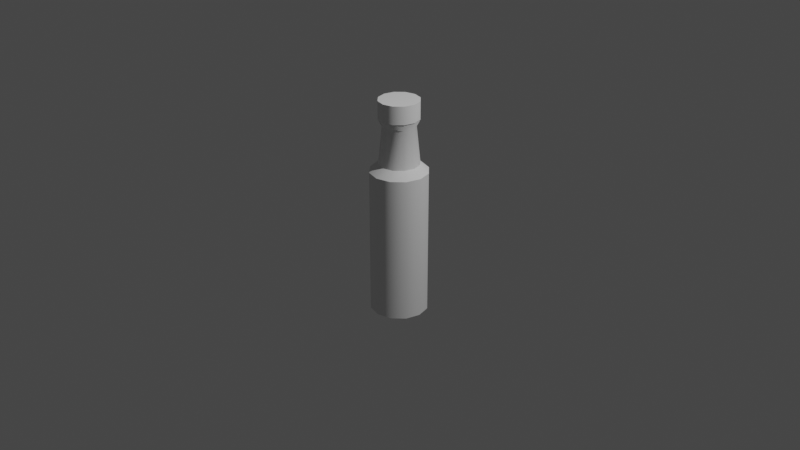 # Source: Oil.blend  (saved by Blender 2.90.8; exported with 4.5.12 LTS)
import bpy
from mathutils import Matrix  # noqa: F401  (used for matrix-valued properties, if any)

bpy.ops.wm.read_factory_settings(use_empty=True)
scene = bpy.context.scene
scene.name = 'Scene'

# ---- collections
col_collection = bpy.data.collections.new('Collection'); scene.collection.children.link(col_collection)

# ---- node groups
ng_auto_smooth = bpy.data.node_groups.new('Auto Smooth', 'GeometryNodeTree')
_s = ng_auto_smooth.interface.new_socket(name='Geometry', in_out='OUTPUT', socket_type='NodeSocketGeometry')
_s = ng_auto_smooth.interface.new_socket(name='Geometry', in_out='INPUT', socket_type='NodeSocketGeometry')
_s = ng_auto_smooth.interface.new_socket(name='Angle', in_out='INPUT', socket_type='NodeSocketFloat')
_s.subtype = 'ANGLE'
_s.min_value = 0.0
_s.max_value = 3.142
ng_auto_smooth.is_modifier = True
_N = ng_auto_smooth.nodes; _L = ng_auto_smooth.links
n0 = _N.new('NodeGroupOutput'); n0.name = 'Group Output'; n0.location = (480, -100)
n1 = _N.new('NodeGroupInput'); n1.name = 'Group Input'; n1.location = (-420, -300)
n2 = _N.new('NodeGroupInput'); n2.name = 'Group Input.001'; n2.location = (-60, -100)
n3 = _N.new('GeometryNodeSetShadeSmooth'); n3.name = 'Set Shade Smooth'; n3.location = (120, -100)
n3.domain = 'EDGE'
n4 = _N.new('GeometryNodeSetShadeSmooth'); n4.name = 'Set Shade Smooth.001'; n4.location = (300, -100)
n5 = _N.new('GeometryNodeInputMeshEdgeAngle'); n5.name = 'Edge Angle'; n5.location = (-420, -220)
n6 = _N.new('GeometryNodeInputEdgeSmooth'); n6.name = 'Is Edge Smooth'; n6.location = (-60, -160)
n7 = _N.new('GeometryNodeInputShadeSmooth'); n7.name = 'Is Face Smooth'; n7.location = (-240, -340)
n8 = _N.new('FunctionNodeBooleanMath'); n8.name = 'Boolean Math'; n8.location = (-60, -220)
n9 = _N.new('FunctionNodeCompare'); n9.name = 'Compare'; n9.location = (-240, -180)
n9.operation = 'LESS_EQUAL'
_L.new(n5.outputs[0], n9.inputs[0])
_L.new(n4.outputs[0], n0.inputs[0])
_L.new(n1.outputs[1], n9.inputs[1])
_L.new(n9.outputs[0], n8.inputs[0])
_L.new(n7.outputs[0], n8.inputs[1])
_L.new(n2.outputs[0], n3.inputs[0])
_L.new(n6.outputs[0], n3.inputs[1])
_L.new(n3.outputs[0], n4.inputs[0])
_L.new(n8.outputs[0], n3.inputs[2])
n0.is_active_output = True

# ---- world
world_world = bpy.data.worlds.new('World'); scene.world = world_world
world_world.use_nodes = True; world_world.node_tree.nodes.clear()
_N = world_world.node_tree.nodes; _L = world_world.node_tree.links
n0 = _N.new('ShaderNodeOutputWorld'); n0.name = 'World Output'; n0.location = (300, 300)
n1 = _N.new('ShaderNodeBackground'); n1.name = 'Background'; n1.location = (10, 300)
n1.inputs[0].default_value = (0.05088, 0.05088, 0.05088, 1.0)
_L.new(n1.outputs[0], n0.inputs[0])
n0.is_active_output = True
world_world.color = (0.05088, 0.05088, 0.05088)
world_world.use_sun_shadow = False
world_world.sun_shadow_jitter_overblur = 0.0

# ---- cameras
cam_camera = bpy.data.cameras.new('Camera')
cam_camera.clip_end = 100.0
cam_camera.ortho_scale = 7.314

# ---- lights
light_light = bpy.data.lights.new('Light', 'POINT')
light_light.transmission_factor = 0.0
light_light.energy = 1000.0
light_light.shadow_soft_size = 0.1
light_light.shadow_maximum_resolution = 0.006
light_light.use_absolute_resolution = True

# ---- meshes
me_oil_bottle = bpy.data.meshes.new('Oil_Bottle')
me_oil_bottle.from_pydata([(0.0, 0.3048, -1.0), (1.237e-08, 0.2157, 0.619), (0.1524, 0.264, -1.0), (0.1078, 0.1868, 0.619), (0.264, 0.1524, -1.0), (0.1868, 0.1078, 0.619), (0.3048, -1.332e-08, -1.0), (0.2157, -7.825e-09, 0.619), (0.264, -0.1524, -1.0), (0.1868, -0.1078, 0.619), (0.1524, -0.264, -1.0), (0.1078, -0.1868, 0.619), (4.602e-08, -0.3048, -1.0), (3.503e-08, -0.2157, 0.619), (-0.1524, -0.264, -1.0), (-0.1078, -0.1868, 0.619), (-0.264, -0.1524, -1.0), (-0.1868, -0.1078, 0.619), (-0.3048, -1.417e-07, -1.0), (-0.2157, -9.909e-08, 0.619), (-0.264, 0.1524, -1.0), (-0.1868, 0.1078, 0.619), (-0.1524, 0.264, -1.0), (-0.1078, 0.1868, 0.619), (0.1524, 0.264, 0.5379), (0.0, 0.3048, 0.5379), (0.264, 0.1524, 0.5379), (0.3048, -1.332e-08, 0.5379), (0.264, -0.1524, 0.5379), (0.1524, -0.264, 0.5379), (4.602e-08, -0.3048, 0.5379), (-0.1524, -0.264, 0.5379), (-0.264, -0.1524, 0.5379), (-0.3048, -1.417e-07, 0.5379), (-0.264, 0.1524, 0.5379), (-0.1524, 0.264, 0.5379), (0.08731, 0.1512, 1.017), (-1.786e-08, 0.1746, 1.017), (0.1512, 0.08731, 1.017), (0.1746, -1.277e-08, 1.017), (0.1512, -0.08731, 1.017), (0.08731, -0.1512, 1.017), (4.831e-10, -0.1746, 1.017), (-0.08731, -0.1512, 1.017), (-0.1512, -0.08731, 1.017), (-0.1746, -8.666e-08, 1.017), (-0.1512, 0.08731, 1.017), (-0.08731, 0.1512, 1.017), (0.1031, 0.1785, 1.077), (-2.258e-08, 0.2061, 1.077), (0.1785, 0.1031, 1.077), (0.2061, -8.802e-09, 1.077), (0.1785, -0.1031, 1.077), (0.1031, -0.1785, 1.077), (-9.288e-10, -0.2061, 1.077), (-0.1031, -0.1785, 1.077), (-0.1785, -0.1031, 1.077), (-0.2061, -9.603e-08, 1.077), (-0.1785, 0.1031, 1.077), (-0.1031, 0.1785, 1.077), (0.09144, 0.1584, 1.221), (-7.804e-08, 0.1829, 1.221), (0.1584, 0.09144, 1.221), (0.1829, -5.214e-09, 1.221), (0.1584, -0.09144, 1.221), (0.09144, -0.1584, 1.221), (-6.285e-08, -0.1829, 1.221), (-0.09144, -0.1584, 1.221), (-0.1584, -0.09144, 1.221), (-0.1829, -8.383e-08, 1.221), (-0.1584, 0.09144, 1.221), (-0.09144, 0.1584, 1.221), (-1.31e-08, -0.2061, 1.092), (-2.527e-08, -0.2061, 1.108), (-3.744e-08, -0.2061, 1.162), (-4.96e-08, -0.2061, 1.178), (-0.1031, -0.1785, 1.178), (-0.1031, -0.1785, 1.162), (-0.1031, -0.1785, 1.108), (-0.1031, -0.1785, 1.092), (0.2061, -8.802e-09, 1.092), (0.2061, -8.802e-09, 1.108), (0.2061, -8.802e-09, 1.162), (0.2061, -8.802e-09, 1.178), (0.1785, -0.1031, 1.178), (0.1785, -0.1031, 1.162), (0.1785, -0.1031, 1.108), (0.1785, -0.1031, 1.092), (-0.1785, 0.1031, 1.092), (-0.1785, 0.1031, 1.108), (-0.1785, 0.1031, 1.162), (-0.1785, 0.1031, 1.178), (-0.1031, 0.1785, 1.178), (-0.1031, 0.1785, 1.162), (-0.1031, 0.1785, 1.108), (-0.1031, 0.1785, 1.092), (-3.475e-08, 0.2061, 1.092), (-4.692e-08, 0.2061, 1.108), (-5.909e-08, 0.2061, 1.162), (-7.126e-08, 0.2061, 1.178), (0.1031, 0.1785, 1.178), (0.1031, 0.1785, 1.162), (0.1031, 0.1785, 1.108), (0.1031, 0.1785, 1.092), (-0.1785, -0.1031, 1.178), (-0.1785, -0.1031, 1.162), (-0.1785, -0.1031, 1.108), (-0.1785, -0.1031, 1.092), (0.1031, -0.1785, 1.178), (0.1031, -0.1785, 1.162), (0.1031, -0.1785, 1.108), (0.1031, -0.1785, 1.092), (0.1785, 0.1031, 1.178), (0.1785, 0.1031, 1.162), (0.1785, 0.1031, 1.108), (0.1785, 0.1031, 1.092), (-0.2061, -9.603e-08, 1.178), (-0.2061, -9.603e-08, 1.162), (-0.2061, -9.603e-08, 1.108), (-0.2061, -9.603e-08, 1.092), (0.1031, 0.1785, 1.221), (-8.343e-08, 0.2061, 1.221), (0.1785, 0.1031, 1.221), (0.2061, -8.802e-09, 1.221), (0.1785, -0.1031, 1.221), (0.1031, -0.1785, 1.221), (-6.177e-08, -0.2061, 1.221), (-0.1031, -0.1785, 1.221), (-0.1785, -0.1031, 1.221), (-0.2061, -9.603e-08, 1.221), (-0.1785, 0.1031, 1.221), (-0.1031, 0.1785, 1.221), (-2.932e-08, -0.2061, 1.126), (-3.338e-08, -0.2061, 1.143), (-0.1031, -0.1785, 1.143), (-0.1031, -0.1785, 1.126), (0.2061, -8.802e-09, 1.126), (0.2061, -8.802e-09, 1.143), (0.1785, -0.1031, 1.143), (0.1785, -0.1031, 1.126), (-0.1785, 0.1031, 1.126), (-0.1785, 0.1031, 1.143), (-0.1031, 0.1785, 1.143), (-0.1031, 0.1785, 1.126), (-5.098e-08, 0.2061, 1.126), (-5.503e-08, 0.2061, 1.143), (0.1031, 0.1785, 1.143), (0.1031, 0.1785, 1.126), (-0.1785, -0.1031, 1.143), (-0.1785, -0.1031, 1.126), (0.1031, -0.1785, 1.143), (0.1031, -0.1785, 1.126), (0.1785, 0.1031, 1.143), (0.1785, 0.1031, 1.126), (-0.2061, -9.603e-08, 1.143), (-0.2061, -9.603e-08, 1.126), (-3.338e-08, -0.2061, 1.143), (-3.744e-08, -0.2061, 1.162), (-0.1031, -0.1785, 1.126), (-0.1031, -0.1785, 1.108), (0.2061, -8.802e-09, 1.143), (0.2061, -8.802e-09, 1.162), (0.1785, -0.1031, 1.126), (0.1785, -0.1031, 1.108), (-0.1785, 0.1031, 1.143), (-0.1785, 0.1031, 1.162), (-0.1031, 0.1785, 1.126), (-0.1031, 0.1785, 1.108), (-5.503e-08, 0.2061, 1.143), (-5.909e-08, 0.2061, 1.162), (0.1031, 0.1785, 1.126), (0.1031, 0.1785, 1.108), (-0.1785, -0.1031, 1.126), (-0.1785, -0.1031, 1.108), (0.1031, -0.1785, 1.126), (0.1031, -0.1785, 1.108), (0.1785, 0.1031, 1.126), (0.1785, 0.1031, 1.108), (-0.2061, -9.603e-08, 1.126), (-0.2061, -9.603e-08, 1.108), (-0.1785, 0.1031, 1.108), (-0.2061, -9.603e-08, 1.162), (0.2061, -8.802e-09, 1.108), (0.1785, 0.1031, 1.162), (-2.527e-08, -0.2061, 1.108), (0.1031, -0.1785, 1.162), (-0.1785, -0.1031, 1.162), (0.1031, 0.1785, 1.162), (-4.692e-08, 0.2061, 1.108), (-0.1031, 0.1785, 1.162), (0.1785, -0.1031, 1.162), (-0.1031, -0.1785, 1.162), (-2.932e-08, -0.2061, 1.126), (-0.1031, -0.1785, 1.143), (0.2061, -8.802e-09, 1.126), (0.1785, -0.1031, 1.143), (-0.1785, 0.1031, 1.126), (-0.1031, 0.1785, 1.143), (-5.098e-08, 0.2061, 1.126), (0.1031, 0.1785, 1.143), (-0.1785, -0.1031, 1.143), (0.1031, -0.1785, 1.143), (0.1785, 0.1031, 1.143), (-0.2061, -9.603e-08, 1.143), (-5.428e-08, -0.2061, 1.194), (0.2061, -8.802e-09, 1.194), (-0.1785, 0.1031, 1.194), (-7.594e-08, 0.2061, 1.194), (-0.1031, -0.1785, 1.194), (0.1785, -0.1031, 1.194), (-0.1031, 0.1785, 1.194), (0.1031, 0.1785, 1.194), (-0.1785, -0.1031, 1.194), (0.1031, -0.1785, 1.194), (0.1785, 0.1031, 1.194), (-0.2061, -9.603e-08, 1.194), (-2.089e-08, -0.1762, 1.092), (-3.13e-08, -0.1762, 1.108), (-4.17e-08, -0.1762, 1.162), (-5.211e-08, -0.1762, 1.178), (-0.08812, -0.1526, 1.178), (-0.08812, -0.1526, 1.162), (-0.08812, -0.1526, 1.108), (-0.08812, -0.1526, 1.092), (0.1762, -1.23e-08, 1.092), (0.1762, -1.23e-08, 1.108), (0.1762, -1.23e-08, 1.162), (0.1762, -1.23e-08, 1.178), (0.1526, -0.08812, 1.178), (0.1526, -0.08812, 1.162), (0.1526, -0.08812, 1.108), (0.1526, -0.08812, 1.092), (-0.1526, 0.08812, 1.092), (-0.1526, 0.08812, 1.108), (-0.1526, 0.08812, 1.162), (-0.1526, 0.08812, 1.178), (-0.08812, 0.1526, 1.178), (-0.08812, 0.1526, 1.162), (-0.08812, 0.1526, 1.108), (-0.08812, 0.1526, 1.092), (-3.941e-08, 0.1762, 1.092), (-4.981e-08, 0.1762, 1.108), (-6.021e-08, 0.1762, 1.162), (-7.062e-08, 0.1762, 1.178), (0.08812, 0.1526, 1.178), (0.08812, 0.1526, 1.162), (0.08812, 0.1526, 1.108), (0.08812, 0.1526, 1.092), (-0.1526, -0.08812, 1.178), (-0.1526, -0.08812, 1.162), (-0.1526, -0.08812, 1.108), (-0.1526, -0.08812, 1.092), (0.08812, -0.1526, 1.178), (0.08812, -0.1526, 1.162), (0.08812, -0.1526, 1.108), (0.08812, -0.1526, 1.092), (0.1526, 0.08812, 1.178), (0.1526, 0.08812, 1.162), (0.1526, 0.08812, 1.108), (0.1526, 0.08812, 1.092), (-0.1762, -8.687e-08, 1.178), (-0.1762, -8.687e-08, 1.162), (-0.1762, -8.687e-08, 1.108), (-0.1762, -8.687e-08, 1.092), (-3.477e-08, -0.1762, 1.126), (-3.823e-08, -0.1762, 1.143), (-0.08812, -0.1526, 1.143), (-0.08812, -0.1526, 1.126), (0.1762, -1.23e-08, 1.126), (0.1762, -1.23e-08, 1.143), (0.1526, -0.08812, 1.143), (0.1526, -0.08812, 1.126), (-0.1526, 0.08812, 1.126), (-0.1526, 0.08812, 1.143), (-0.08812, 0.1526, 1.143), (-0.08812, 0.1526, 1.126), (-5.328e-08, 0.1762, 1.126), (-5.675e-08, 0.1762, 1.143), (0.08812, 0.1526, 1.143), (0.08812, 0.1526, 1.126), (-0.1526, -0.08812, 1.143), (-0.1526, -0.08812, 1.126), (0.08812, -0.1526, 1.143), (0.08812, -0.1526, 1.126), (0.1526, 0.08812, 1.143), (0.1526, 0.08812, 1.126), (-0.1762, -8.687e-08, 1.143), (-0.1762, -8.687e-08, 1.126)], [], [(0, 25, 24, 2), (2, 24, 26, 4), (4, 26, 27, 6), (6, 27, 28, 8), (8, 28, 29, 10), (10, 29, 30, 12), (12, 30, 31, 14), (14, 31, 32, 16), (16, 32, 33, 18), (18, 33, 34, 20), (9, 7, 39, 40), (20, 34, 35, 22), (22, 35, 25, 0), (0, 2, 4, 6, 8, 10, 12, 14, 16, 18, 20, 22), (1, 3, 24, 25), (3, 5, 26, 24), (5, 7, 27, 26), (7, 9, 28, 27), (9, 11, 29, 28), (11, 13, 30, 29), (13, 15, 31, 30), (15, 17, 32, 31), (17, 19, 33, 32), (19, 21, 34, 33), (21, 23, 35, 34), (23, 1, 25, 35), (40, 39, 51, 52), (23, 21, 46, 47), (3, 1, 37, 36), (17, 15, 43, 44), (11, 9, 40, 41), (1, 23, 47, 37), (5, 3, 36, 38), (19, 17, 44, 45), (13, 11, 41, 42), (7, 5, 38, 39), (21, 19, 45, 46), (15, 13, 42, 43), (208, 204, 126, 127), (47, 46, 58, 59), (36, 37, 49, 48), (44, 43, 55, 56), (41, 40, 52, 53), (37, 47, 59, 49), (38, 36, 48, 50), (45, 44, 56, 57), (42, 41, 53, 54), (39, 38, 50, 51), (46, 45, 57, 58), (43, 42, 54, 55), (209, 205, 123, 124), (210, 206, 130, 131), (211, 207, 121, 120), (212, 208, 127, 128), (213, 209, 124, 125), (207, 210, 131, 121), (214, 211, 120, 122), (215, 212, 128, 129), (204, 213, 125, 126), (205, 214, 122, 123), (206, 215, 129, 130), (58, 57, 119, 88), (76, 104, 248, 220), (94, 89, 180, 167), (142, 145, 277, 274), (51, 50, 115, 80), (80, 115, 259, 224), (135, 149, 172, 158), (105, 77, 221, 249), (54, 53, 111, 72), (144, 143, 275, 276), (109, 74, 157, 185), (116, 91, 235, 260), (57, 56, 107, 119), (78, 106, 250, 222), (137, 152, 202, 160), (138, 150, 282, 270), (50, 48, 103, 115), (90, 117, 261, 234), (146, 145, 168, 199), (107, 79, 223, 251), (49, 59, 95, 96), (151, 139, 271, 283), (73, 110, 175, 184), (118, 89, 233, 262), (53, 52, 87, 111), (84, 108, 252, 228), (153, 136, 194, 176), (134, 148, 280, 266), (56, 55, 79, 107), (88, 119, 263, 232), (93, 98, 169, 189), (109, 85, 229, 253), (48, 49, 96, 103), (149, 135, 267, 281), (144, 147, 170, 198), (86, 110, 254, 230), (59, 58, 88, 95), (145, 146, 278, 277), (133, 150, 201, 156), (111, 87, 231, 255), (52, 51, 80, 87), (147, 144, 276, 279), (97, 94, 167, 188), (92, 99, 243, 236), (55, 54, 72, 79), (141, 142, 274, 273), (98, 101, 187, 169), (98, 93, 237, 242), (61, 60, 120, 121), (60, 62, 122, 120), (62, 63, 123, 122), (63, 64, 124, 123), (64, 65, 125, 124), (65, 66, 126, 125), (66, 67, 127, 126), (67, 68, 128, 127), (68, 69, 129, 128), (69, 70, 130, 129), (70, 71, 131, 130), (71, 61, 121, 131), (142, 141, 164, 197), (143, 140, 272, 275), (151, 132, 192, 174), (94, 97, 241, 238), (102, 97, 188, 171), (75, 76, 220, 219), (140, 143, 166, 196), (137, 138, 270, 269), (113, 82, 161, 183), (96, 95, 239, 240), (74, 77, 191, 157), (77, 74, 218, 221), (154, 148, 200, 203), (139, 136, 268, 271), (138, 137, 160, 195), (100, 112, 256, 244), (81, 114, 177, 182), (73, 78, 222, 217), (78, 73, 184, 159), (133, 134, 266, 265), (149, 155, 178, 172), (113, 101, 245, 257), (101, 113, 183, 187), (79, 72, 216, 223), (164, 203, 181, 165), (160, 202, 183, 161), (156, 201, 185, 157), (203, 200, 186, 181), (202, 199, 187, 183), (168, 197, 189, 169), (201, 195, 190, 185), (200, 193, 191, 186), (199, 168, 169, 187), (197, 164, 165, 189), (195, 160, 161, 190), (193, 156, 157, 191), (159, 184, 192, 158), (163, 182, 194, 162), (167, 180, 196, 166), (171, 188, 198, 170), (173, 159, 158, 172), (175, 163, 162, 174), (188, 167, 166, 198), (177, 171, 170, 176), (179, 173, 172, 178), (184, 175, 174, 192), (182, 177, 176, 194), (180, 179, 178, 196), (155, 140, 196, 178), (148, 134, 193, 200), (90, 93, 189, 165), (110, 86, 163, 175), (141, 154, 203, 164), (139, 151, 174, 162), (85, 109, 185, 190), (118, 106, 173, 179), (150, 138, 195, 201), (105, 117, 181, 186), (143, 144, 198, 166), (86, 81, 182, 163), (89, 118, 179, 180), (145, 142, 197, 168), (82, 85, 190, 161), (117, 90, 165, 181), (132, 135, 158, 192), (106, 78, 159, 173), (147, 153, 176, 170), (134, 133, 156, 193), (77, 105, 186, 191), (114, 102, 171, 177), (152, 146, 199, 202), (136, 139, 162, 194), (91, 116, 215, 206), (83, 112, 214, 205), (75, 108, 213, 204), (116, 104, 212, 215), (112, 100, 211, 214), (99, 92, 210, 207), (108, 84, 209, 213), (104, 76, 208, 212), (100, 99, 207, 211), (92, 91, 206, 210), (84, 83, 205, 209), (76, 75, 204, 208), (232, 263, 262, 233), (234, 261, 260, 235), (224, 259, 258, 225), (226, 257, 256, 227), (216, 255, 254, 217), (218, 253, 252, 219), (263, 251, 250, 262), (261, 249, 248, 260), (259, 247, 246, 258), (257, 245, 244, 256), (240, 239, 238, 241), (242, 237, 236, 243), (255, 231, 230, 254), (253, 229, 228, 252), (251, 223, 222, 250), (249, 221, 220, 248), (247, 240, 241, 246), (245, 242, 243, 244), (239, 232, 233, 238), (237, 234, 235, 236), (231, 224, 225, 230), (229, 226, 227, 228), (223, 216, 217, 222), (221, 218, 219, 220), (267, 264, 265, 266), (271, 268, 269, 270), (275, 272, 273, 274), (279, 276, 277, 278), (281, 267, 266, 280), (283, 271, 270, 282), (276, 275, 274, 277), (285, 279, 278, 284), (287, 281, 280, 286), (264, 283, 282, 265), (268, 285, 284, 269), (272, 287, 286, 273), (114, 81, 225, 258), (153, 147, 279, 285), (103, 96, 240, 247), (82, 113, 257, 226), (146, 152, 284, 278), (97, 102, 246, 241), (112, 83, 227, 256), (155, 149, 281, 287), (101, 98, 242, 245), (72, 111, 255, 216), (148, 154, 286, 280), (99, 100, 244, 243), (110, 73, 217, 254), (132, 151, 283, 264), (95, 88, 232, 239), (74, 109, 253, 218), (150, 133, 265, 282), (89, 94, 238, 233), (108, 75, 219, 252), (136, 153, 285, 268), (93, 90, 234, 237), (119, 107, 251, 263), (152, 137, 269, 284), (91, 92, 236, 235), (106, 118, 262, 250), (140, 155, 287, 272), (87, 80, 224, 231), (117, 105, 249, 261), (154, 141, 273, 286), (81, 86, 230, 225), (104, 116, 260, 248), (85, 82, 226, 229), (115, 103, 247, 259), (83, 84, 228, 227), (102, 114, 258, 246), (135, 132, 264, 267)])
me_oil_bottle.polygons.foreach_set('use_smooth', [True] * 277)
_uv = me_oil_bottle.uv_layers.new(name='UVMap')
_uv.uv.foreach_set('vector', [1.0, 0.5, 1.0, 1.0, 0.9167, 1.0, 0.9167, 0.5, 0.9167, 0.5, 0.9167, 1.0, 0.8333, 1.0, 0.8333, 0.5, 0.8333, 0.5, 0.8333, 1.0, 0.75, 1.0, 0.75, 0.5, 0.75, 0.5, 0.75, 1.0, 0.6667, 1.0, 0.6667, 0.5, 0.6667, 0.5, 0.6667, 1.0, 0.5833, 1.0, 0.5833, 0.5, 0.5833, 0.5, 0.5833, 1.0, 0.5, 1.0, 0.5, 0.5, 0.5, 0.5, 0.5, 1.0, 0.4167, 1.0, 0.4167, 0.5, 0.4167, 0.5, 0.4167, 1.0, 0.3333, 1.0, 0.3333, 0.5, 0.3333, 0.5, 0.3333, 1.0, 0.25, 1.0, 0.25, 0.5, 0.25, 0.5, 0.25, 1.0, 0.1667, 1.0, 0.1667, 0.5, 0.3971, 0.1651, 0.4198, 0.25, 0.4198, 0.25, 0.3971, 0.1651, 0.1667, 0.5, 0.1667, 1.0, 0.08333, 1.0, 0.08333, 0.5, 0.08333, 0.5, 0.08333, 1.0, 7.451e-08, 1.0, 7.451e-08, 0.5, 0.75, 0.49, 0.87, 0.4578, 0.9578, 0.37, 0.99, 0.25, 0.9578, 0.13, 0.87, 0.04215, 0.75, 0.01, 0.63, 0.04215, 0.5422, 0.13, 0.51, 0.25, 0.5422, 0.37, 0.63, 0.4578, 0.25, 0.4198, 0.3349, 0.3971, 0.37, 0.4578, 0.25, 0.49, 0.3349, 0.3971, 0.3971, 0.3349, 0.4578, 0.37, 0.37, 0.4578, 0.3971, 0.3349, 0.4198, 0.25, 0.49, 0.25, 0.4578, 0.37, 0.4198, 0.25, 0.3971, 0.1651, 0.4578, 0.13, 0.49, 0.25, 0.3971, 0.1651, 0.3349, 0.1029, 0.37, 0.04215, 0.4578, 0.13, 0.3349, 0.1029, 0.25, 0.08016, 0.25, 0.01, 0.37, 0.04215, 0.25, 0.08016, 0.1651, 0.1029, 0.13, 0.04215, 0.25, 0.01, 0.1651, 0.1029, 0.1029, 0.1651, 0.04215, 0.13, 0.13, 0.04215, 0.1029, 0.1651, 0.08016, 0.25, 0.01, 0.25, 0.04215, 0.13, 0.08016, 0.25, 0.1029, 0.3349, 0.04215, 0.37, 0.01, 0.25, 0.1029, 0.3349, 0.1651, 0.3971, 0.13, 0.4578, 0.04215, 0.37, 0.1651, 0.3971, 0.25, 0.4198, 0.25, 0.49, 0.13, 0.4578, 0.3971, 0.1651, 0.4198, 0.25, 0.4198, 0.25, 0.3971, 0.1651, 0.1651, 0.3971, 0.1029, 0.3349, 0.1029, 0.3349, 0.1651, 0.3971, 0.3349, 0.3971, 0.25, 0.4198, 0.25, 0.4198, 0.3349, 0.3971, 0.1029, 0.1651, 0.1651, 0.1029, 0.1651, 0.1029, 0.1029, 0.1651, 0.3349, 0.1029, 0.3971, 0.1651, 0.3971, 0.1651, 0.3349, 0.1029, 0.25, 0.4198, 0.1651, 0.3971, 0.1651, 0.3971, 0.25, 0.4198, 0.3971, 0.3349, 0.3349, 0.3971, 0.3349, 0.3971, 0.3971, 0.3349, 0.08016, 0.25, 0.1029, 0.1651, 0.1029, 0.1651, 0.08016, 0.25, 0.25, 0.08016, 0.3349, 0.1029, 0.3349, 0.1029, 0.25, 0.08016, 0.4198, 0.25, 0.3971, 0.3349, 0.3971, 0.3349, 0.4198, 0.25, 0.1029, 0.3349, 0.08016, 0.25, 0.08016, 0.25, 0.1029, 0.3349, 0.1651, 0.1029, 0.25, 0.08016, 0.25, 0.08016, 0.1651, 0.1029, 0.1651, 0.1029, 0.25, 0.08016, 0.25, 0.08016, 0.1651, 0.1029, 0.1651, 0.3971, 0.1029, 0.3349, 0.1029, 0.3349, 0.1651, 0.3971, 0.3349, 0.3971, 0.25, 0.4198, 0.25, 0.4198, 0.3349, 0.3971, 0.1029, 0.1651, 0.1651, 0.1029, 0.1651, 0.1029, 0.1029, 0.1651, 0.3349, 0.1029, 0.3971, 0.1651, 0.3971, 0.1651, 0.3349, 0.1029, 0.25, 0.4198, 0.1651, 0.3971, 0.1651, 0.3971, 0.25, 0.4198, 0.3971, 0.3349, 0.3349, 0.3971, 0.3349, 0.3971, 0.3971, 0.3349, 0.08016, 0.25, 0.1029, 0.1651, 0.1029, 0.1651, 0.08016, 0.25, 0.25, 0.08016, 0.3349, 0.1029, 0.3349, 0.1029, 0.25, 0.08016, 0.4198, 0.25, 0.3971, 0.3349, 0.3971, 0.3349, 0.4198, 0.25, 0.1029, 0.3349, 0.08016, 0.25, 0.08016, 0.25, 0.1029, 0.3349, 0.1651, 0.1029, 0.25, 0.08016, 0.25, 0.08016, 0.1651, 0.1029, 0.3971, 0.1651, 0.4198, 0.25, 0.4198, 0.25, 0.3971, 0.1651, 0.1651, 0.3971, 0.1029, 0.3349, 0.1029, 0.3349, 0.1651, 0.3971, 0.3349, 0.3971, 0.25, 0.4198, 0.25, 0.4198, 0.3349, 0.3971, 0.1029, 0.1651, 0.1651, 0.1029, 0.1651, 0.1029, 0.1029, 0.1651, 0.3349, 0.1029, 0.3971, 0.1651, 0.3971, 0.1651, 0.3349, 0.1029, 0.25, 0.4198, 0.1651, 0.3971, 0.1651, 0.3971, 0.25, 0.4198, 0.3971, 0.3349, 0.3349, 0.3971, 0.3349, 0.3971, 0.3971, 0.3349, 0.08016, 0.25, 0.1029, 0.1651, 0.1029, 0.1651, 0.08016, 0.25, 0.25, 0.08016, 0.3349, 0.1029, 0.3349, 0.1029, 0.25, 0.08016, 0.4198, 0.25, 0.3971, 0.3349, 0.3971, 0.3349, 0.4198, 0.25, 0.1029, 0.3349, 0.08016, 0.25, 0.08016, 0.25, 0.1029, 0.3349, 0.1029, 0.3349, 0.08016, 0.25, 0.08016, 0.25, 0.1029, 0.3349, 0.1651, 0.1029, 0.1029, 0.1651, 0.1029, 0.1651, 0.1651, 0.1029, 0.1651, 0.3971, 0.1029, 0.3349, 0.1029, 0.3349, 0.1651, 0.3971, 0.1651, 0.3971, 0.25, 0.4198, 0.25, 0.4198, 0.1651, 0.3971, 0.4198, 0.25, 0.3971, 0.3349, 0.3971, 0.3349, 0.4198, 0.25, 0.4198, 0.25, 0.3971, 0.3349, 0.3971, 0.3349, 0.4198, 0.25, 0.1651, 0.1029, 0.1029, 0.1651, 0.1029, 0.1651, 0.1651, 0.1029, 0.1029, 0.1651, 0.1651, 0.1029, 0.1651, 0.1029, 0.1029, 0.1651, 0.25, 0.08016, 0.3349, 0.1029, 0.3349, 0.1029, 0.25, 0.08016, 0.25, 0.4198, 0.1651, 0.3971, 0.1651, 0.3971, 0.25, 0.4198, 0.3349, 0.1029, 0.25, 0.08016, 0.25, 0.08016, 0.3349, 0.1029, 0.08016, 0.25, 0.1029, 0.3349, 0.1029, 0.3349, 0.08016, 0.25, 0.08016, 0.25, 0.1029, 0.1651, 0.1029, 0.1651, 0.08016, 0.25, 0.1651, 0.1029, 0.1029, 0.1651, 0.1029, 0.1651, 0.1651, 0.1029, 0.4198, 0.25, 0.3971, 0.3349, 0.3971, 0.3349, 0.4198, 0.25, 0.3971, 0.1651, 0.3349, 0.1029, 0.3349, 0.1029, 0.3971, 0.1651, 0.3971, 0.3349, 0.3349, 0.3971, 0.3349, 0.3971, 0.3971, 0.3349, 0.1029, 0.3349, 0.08016, 0.25, 0.08016, 0.25, 0.1029, 0.3349, 0.3349, 0.3971, 0.25, 0.4198, 0.25, 0.4198, 0.3349, 0.3971, 0.1029, 0.1651, 0.1651, 0.1029, 0.1651, 0.1029, 0.1029, 0.1651, 0.25, 0.4198, 0.1651, 0.3971, 0.1651, 0.3971, 0.25, 0.4198, 0.3349, 0.1029, 0.3971, 0.1651, 0.3971, 0.1651, 0.3349, 0.1029, 0.25, 0.08016, 0.3349, 0.1029, 0.3349, 0.1029, 0.25, 0.08016, 0.08016, 0.25, 0.1029, 0.3349, 0.1029, 0.3349, 0.08016, 0.25, 0.3349, 0.1029, 0.3971, 0.1651, 0.3971, 0.1651, 0.3349, 0.1029, 0.3971, 0.1651, 0.3349, 0.1029, 0.3349, 0.1029, 0.3971, 0.1651, 0.3971, 0.3349, 0.4198, 0.25, 0.4198, 0.25, 0.3971, 0.3349, 0.1651, 0.1029, 0.1029, 0.1651, 0.1029, 0.1651, 0.1651, 0.1029, 0.1029, 0.1651, 0.1651, 0.1029, 0.1651, 0.1029, 0.1029, 0.1651, 0.1029, 0.3349, 0.08016, 0.25, 0.08016, 0.25, 0.1029, 0.3349, 0.1651, 0.3971, 0.25, 0.4198, 0.25, 0.4198, 0.1651, 0.3971, 0.3349, 0.1029, 0.3971, 0.1651, 0.3971, 0.1651, 0.3349, 0.1029, 0.3349, 0.3971, 0.25, 0.4198, 0.25, 0.4198, 0.3349, 0.3971, 0.1029, 0.1651, 0.1651, 0.1029, 0.1651, 0.1029, 0.1029, 0.1651, 0.25, 0.4198, 0.3349, 0.3971, 0.3349, 0.3971, 0.25, 0.4198, 0.3971, 0.1651, 0.3349, 0.1029, 0.3349, 0.1029, 0.3971, 0.1651, 0.1651, 0.3971, 0.1029, 0.3349, 0.1029, 0.3349, 0.1651, 0.3971, 0.25, 0.4198, 0.3349, 0.3971, 0.3349, 0.3971, 0.25, 0.4198, 0.25, 0.08016, 0.3349, 0.1029, 0.3349, 0.1029, 0.25, 0.08016, 0.3349, 0.1029, 0.3971, 0.1651, 0.3971, 0.1651, 0.3349, 0.1029, 0.3971, 0.1651, 0.4198, 0.25, 0.4198, 0.25, 0.3971, 0.1651, 0.3349, 0.3971, 0.25, 0.4198, 0.25, 0.4198, 0.3349, 0.3971, 0.25, 0.4198, 0.1651, 0.3971, 0.1651, 0.3971, 0.25, 0.4198, 0.1651, 0.3971, 0.25, 0.4198, 0.25, 0.4198, 0.1651, 0.3971, 0.1651, 0.1029, 0.25, 0.08016, 0.25, 0.08016, 0.1651, 0.1029, 0.1029, 0.3349, 0.1651, 0.3971, 0.1651, 0.3971, 0.1029, 0.3349, 0.25, 0.4198, 0.3349, 0.3971, 0.3349, 0.3971, 0.25, 0.4198, 0.25, 0.4198, 0.1651, 0.3971, 0.1651, 0.3971, 0.25, 0.4198, 0.25, 0.4007, 0.3253, 0.3805, 0.3349, 0.3971, 0.25, 0.4198, 0.3253, 0.3805, 0.3805, 0.3253, 0.3971, 0.3349, 0.3349, 0.3971, 0.3805, 0.3253, 0.4007, 0.25, 0.4198, 0.25, 0.3971, 0.3349, 0.4007, 0.25, 0.3805, 0.1747, 0.3971, 0.1651, 0.4198, 0.25, 0.3805, 0.1747, 0.3253, 0.1195, 0.3349, 0.1029, 0.3971, 0.1651, 0.3253, 0.1195, 0.25, 0.09933, 0.25, 0.08016, 0.3349, 0.1029, 0.25, 0.09933, 0.1747, 0.1195, 0.1651, 0.1029, 0.25, 0.08016, 0.1747, 0.1195, 0.1195, 0.1747, 0.1029, 0.1651, 0.1651, 0.1029, 0.1195, 0.1747, 0.09933, 0.25, 0.08016, 0.25, 0.1029, 0.1651, 0.09933, 0.25, 0.1195, 0.3253, 0.1029, 0.3349, 0.08016, 0.25, 0.1195, 0.3253, 0.1747, 0.3805, 0.1651, 0.3971, 0.1029, 0.3349, 0.1747, 0.3805, 0.25, 0.4007, 0.25, 0.4198, 0.1651, 0.3971, 0.1651, 0.3971, 0.1029, 0.3349, 0.1029, 0.3349, 0.1651, 0.3971, 0.1651, 0.3971, 0.1029, 0.3349, 0.1029, 0.3349, 0.1651, 0.3971, 0.3349, 0.1029, 0.25, 0.08016, 0.25, 0.08016, 0.3349, 0.1029, 0.1651, 0.3971, 0.25, 0.4198, 0.25, 0.4198, 0.1651, 0.3971, 0.3349, 0.3971, 0.25, 0.4198, 0.25, 0.4198, 0.3349, 0.3971, 0.25, 0.08016, 0.1651, 0.1029, 0.1651, 0.1029, 0.25, 0.08016, 0.1029, 0.3349, 0.1651, 0.3971, 0.1651, 0.3971, 0.1029, 0.3349, 0.4198, 0.25, 0.3971, 0.1651, 0.3971, 0.1651, 0.4198, 0.25, 0.3971, 0.3349, 0.4198, 0.25, 0.4198, 0.25, 0.3971, 0.3349, 0.25, 0.4198, 0.1651, 0.3971, 0.1651, 0.3971, 0.25, 0.4198, 0.25, 0.08016, 0.1651, 0.1029, 0.1651, 0.1029, 0.25, 0.08016, 0.1651, 0.1029, 0.25, 0.08016, 0.25, 0.08016, 0.1651, 0.1029, 0.08016, 0.25, 0.1029, 0.1651, 0.1029, 0.1651, 0.08016, 0.25, 0.3971, 0.1651, 0.4198, 0.25, 0.4198, 0.25, 0.3971, 0.1651, 0.3971, 0.1651, 0.4198, 0.25, 0.4198, 0.25, 0.3971, 0.1651, 0.3349, 0.3971, 0.3971, 0.3349, 0.3971, 0.3349, 0.3349, 0.3971, 0.4198, 0.25, 0.3971, 0.3349, 0.3971, 0.3349, 0.4198, 0.25, 0.25, 0.08016, 0.1651, 0.1029, 0.1651, 0.1029, 0.25, 0.08016, 0.1651, 0.1029, 0.25, 0.08016, 0.25, 0.08016, 0.1651, 0.1029, 0.25, 0.08016, 0.1651, 0.1029, 0.1651, 0.1029, 0.25, 0.08016, 0.1029, 0.1651, 0.08016, 0.25, 0.08016, 0.25, 0.1029, 0.1651, 0.3971, 0.3349, 0.3349, 0.3971, 0.3349, 0.3971, 0.3971, 0.3349, 0.3349, 0.3971, 0.3971, 0.3349, 0.3971, 0.3349, 0.3349, 0.3971, 0.1651, 0.1029, 0.25, 0.08016, 0.25, 0.08016, 0.1651, 0.1029, 0.1029, 0.3349, 0.08016, 0.25, 0.08016, 0.25, 0.1029, 0.3349, 0.4198, 0.25, 0.3971, 0.3349, 0.3971, 0.3349, 0.4198, 0.25, 0.25, 0.08016, 0.3349, 0.1029, 0.3349, 0.1029, 0.25, 0.08016, 0.08016, 0.25, 0.1029, 0.1651, 0.1029, 0.1651, 0.08016, 0.25, 0.3971, 0.3349, 0.3349, 0.3971, 0.3349, 0.3971, 0.3971, 0.3349, 0.25, 0.4198, 0.1651, 0.3971, 0.1651, 0.3971, 0.25, 0.4198, 0.3349, 0.1029, 0.3971, 0.1651, 0.3971, 0.1651, 0.3349, 0.1029, 0.1029, 0.1651, 0.1651, 0.1029, 0.1651, 0.1029, 0.1029, 0.1651, 0.3349, 0.3971, 0.25, 0.4198, 0.25, 0.4198, 0.3349, 0.3971, 0.1651, 0.3971, 0.1029, 0.3349, 0.1029, 0.3349, 0.1651, 0.3971, 0.3971, 0.1651, 0.4198, 0.25, 0.4198, 0.25, 0.3971, 0.1651, 0.1651, 0.1029, 0.25, 0.08016, 0.25, 0.08016, 0.1651, 0.1029, 0.1651, 0.1029, 0.25, 0.08016, 0.25, 0.08016, 0.1651, 0.1029, 0.3971, 0.1651, 0.4198, 0.25, 0.4198, 0.25, 0.3971, 0.1651, 0.1651, 0.3971, 0.1029, 0.3349, 0.1029, 0.3349, 0.1651, 0.3971, 0.3349, 0.3971, 0.25, 0.4198, 0.25, 0.4198, 0.3349, 0.3971, 0.1029, 0.1651, 0.1651, 0.1029, 0.1651, 0.1029, 0.1029, 0.1651, 0.3349, 0.1029, 0.3971, 0.1651, 0.3971, 0.1651, 0.3349, 0.1029, 0.25, 0.4198, 0.1651, 0.3971, 0.1651, 0.3971, 0.25, 0.4198, 0.3971, 0.3349, 0.3349, 0.3971, 0.3349, 0.3971, 0.3971, 0.3349, 0.08016, 0.25, 0.1029, 0.1651, 0.1029, 0.1651, 0.08016, 0.25, 0.25, 0.08016, 0.3349, 0.1029, 0.3349, 0.1029, 0.25, 0.08016, 0.4198, 0.25, 0.3971, 0.3349, 0.3971, 0.3349, 0.4198, 0.25, 0.1029, 0.3349, 0.08016, 0.25, 0.08016, 0.25, 0.1029, 0.3349, 0.08016, 0.25, 0.1029, 0.3349, 0.1029, 0.3349, 0.08016, 0.25, 0.1029, 0.1651, 0.1651, 0.1029, 0.1651, 0.1029, 0.1029, 0.1651, 0.1029, 0.3349, 0.1651, 0.3971, 0.1651, 0.3971, 0.1029, 0.3349, 0.3349, 0.1029, 0.3971, 0.1651, 0.3971, 0.1651, 0.3349, 0.1029, 0.1029, 0.3349, 0.08016, 0.25, 0.08016, 0.25, 0.1029, 0.3349, 0.3971, 0.1651, 0.3349, 0.1029, 0.3349, 0.1029, 0.3971, 0.1651, 0.3971, 0.1651, 0.3349, 0.1029, 0.3349, 0.1029, 0.3971, 0.1651, 0.08016, 0.25, 0.1029, 0.1651, 0.1029, 0.1651, 0.08016, 0.25, 0.3349, 0.1029, 0.3971, 0.1651, 0.3971, 0.1651, 0.3349, 0.1029, 0.1029, 0.1651, 0.08016, 0.25, 0.08016, 0.25, 0.1029, 0.1651, 0.1651, 0.3971, 0.25, 0.4198, 0.25, 0.4198, 0.1651, 0.3971, 0.3971, 0.1651, 0.4198, 0.25, 0.4198, 0.25, 0.3971, 0.1651, 0.1029, 0.3349, 0.08016, 0.25, 0.08016, 0.25, 0.1029, 0.3349, 0.25, 0.4198, 0.1651, 0.3971, 0.1651, 0.3971, 0.25, 0.4198, 0.4198, 0.25, 0.3971, 0.1651, 0.3971, 0.1651, 0.4198, 0.25, 0.08016, 0.25, 0.1029, 0.3349, 0.1029, 0.3349, 0.08016, 0.25, 0.25, 0.08016, 0.1651, 0.1029, 0.1651, 0.1029, 0.25, 0.08016, 0.1029, 0.1651, 0.1651, 0.1029, 0.1651, 0.1029, 0.1029, 0.1651, 0.3349, 0.3971, 0.3971, 0.3349, 0.3971, 0.3349, 0.3349, 0.3971, 0.1651, 0.1029, 0.25, 0.08016, 0.25, 0.08016, 0.1651, 0.1029, 0.1651, 0.1029, 0.1029, 0.1651, 0.1029, 0.1651, 0.1651, 0.1029, 0.3971, 0.3349, 0.3349, 0.3971, 0.3349, 0.3971, 0.3971, 0.3349, 0.3971, 0.3349, 0.3349, 0.3971, 0.3349, 0.3971, 0.3971, 0.3349, 0.4198, 0.25, 0.3971, 0.1651, 0.3971, 0.1651, 0.4198, 0.25, 0.1029, 0.3349, 0.08016, 0.25, 0.08016, 0.25, 0.1029, 0.3349, 0.4198, 0.25, 0.3971, 0.3349, 0.3971, 0.3349, 0.4198, 0.25, 0.25, 0.08016, 0.3349, 0.1029, 0.3349, 0.1029, 0.25, 0.08016, 0.08016, 0.25, 0.1029, 0.1651, 0.1029, 0.1651, 0.08016, 0.25, 0.3971, 0.3349, 0.3349, 0.3971, 0.3349, 0.3971, 0.3971, 0.3349, 0.25, 0.4198, 0.1651, 0.3971, 0.1651, 0.3971, 0.25, 0.4198, 0.3349, 0.1029, 0.3971, 0.1651, 0.3971, 0.1651, 0.3349, 0.1029, 0.1029, 0.1651, 0.1651, 0.1029, 0.1651, 0.1029, 0.1029, 0.1651, 0.3349, 0.3971, 0.25, 0.4198, 0.25, 0.4198, 0.3349, 0.3971, 0.1651, 0.3971, 0.1029, 0.3349, 0.1029, 0.3349, 0.1651, 0.3971, 0.3971, 0.1651, 0.4198, 0.25, 0.4198, 0.25, 0.3971, 0.1651, 0.1651, 0.1029, 0.25, 0.08016, 0.25, 0.08016, 0.1651, 0.1029, 0.1029, 0.3349, 0.08016, 0.25, 0.08016, 0.25, 0.1029, 0.3349, 0.1029, 0.3349, 0.08016, 0.25, 0.08016, 0.25, 0.1029, 0.3349, 0.4198, 0.25, 0.3971, 0.3349, 0.3971, 0.3349, 0.4198, 0.25, 0.4198, 0.25, 0.3971, 0.3349, 0.3971, 0.3349, 0.4198, 0.25, 0.25, 0.08016, 0.3349, 0.1029, 0.3349, 0.1029, 0.25, 0.08016, 0.25, 0.08016, 0.3349, 0.1029, 0.3349, 0.1029, 0.25, 0.08016, 0.08016, 0.25, 0.1029, 0.1651, 0.1029, 0.1651, 0.08016, 0.25, 0.08016, 0.25, 0.1029, 0.1651, 0.1029, 0.1651, 0.08016, 0.25, 0.3971, 0.3349, 0.3349, 0.3971, 0.3349, 0.3971, 0.3971, 0.3349, 0.3971, 0.3349, 0.3349, 0.3971, 0.3349, 0.3971, 0.3971, 0.3349, 0.25, 0.4198, 0.1651, 0.3971, 0.1651, 0.3971, 0.25, 0.4198, 0.25, 0.4198, 0.1651, 0.3971, 0.1651, 0.3971, 0.25, 0.4198, 0.3349, 0.1029, 0.3971, 0.1651, 0.3971, 0.1651, 0.3349, 0.1029, 0.3349, 0.1029, 0.3971, 0.1651, 0.3971, 0.1651, 0.3349, 0.1029, 0.1029, 0.1651, 0.1651, 0.1029, 0.1651, 0.1029, 0.1029, 0.1651, 0.1029, 0.1651, 0.1651, 0.1029, 0.1651, 0.1029, 0.1029, 0.1651, 0.3349, 0.3971, 0.25, 0.4198, 0.25, 0.4198, 0.3349, 0.3971, 0.3349, 0.3971, 0.25, 0.4198, 0.25, 0.4198, 0.3349, 0.3971, 0.1651, 0.3971, 0.1029, 0.3349, 0.1029, 0.3349, 0.1651, 0.3971, 0.1651, 0.3971, 0.1029, 0.3349, 0.1029, 0.3349, 0.1651, 0.3971, 0.3971, 0.1651, 0.4198, 0.25, 0.4198, 0.25, 0.3971, 0.1651, 0.3971, 0.1651, 0.4198, 0.25, 0.4198, 0.25, 0.3971, 0.1651, 0.1651, 0.1029, 0.25, 0.08016, 0.25, 0.08016, 0.1651, 0.1029, 0.1651, 0.1029, 0.25, 0.08016, 0.25, 0.08016, 0.1651, 0.1029, 0.1651, 0.1029, 0.25, 0.08016, 0.25, 0.08016, 0.1651, 0.1029, 0.3971, 0.1651, 0.4198, 0.25, 0.4198, 0.25, 0.3971, 0.1651, 0.1651, 0.3971, 0.1029, 0.3349, 0.1029, 0.3349, 0.1651, 0.3971, 0.3349, 0.3971, 0.25, 0.4198, 0.25, 0.4198, 0.3349, 0.3971, 0.1029, 0.1651, 0.1651, 0.1029, 0.1651, 0.1029, 0.1029, 0.1651, 0.3349, 0.1029, 0.3971, 0.1651, 0.3971, 0.1651, 0.3349, 0.1029, 0.25, 0.4198, 0.1651, 0.3971, 0.1651, 0.3971, 0.25, 0.4198, 0.3971, 0.3349, 0.3349, 0.3971, 0.3349, 0.3971, 0.3971, 0.3349, 0.08016, 0.25, 0.1029, 0.1651, 0.1029, 0.1651, 0.08016, 0.25, 0.25, 0.08016, 0.3349, 0.1029, 0.3349, 0.1029, 0.25, 0.08016, 0.4198, 0.25, 0.3971, 0.3349, 0.3971, 0.3349, 0.4198, 0.25, 0.1029, 0.3349, 0.08016, 0.25, 0.08016, 0.25, 0.1029, 0.3349, 0.3971, 0.3349, 0.4198, 0.25, 0.4198, 0.25, 0.3971, 0.3349, 0.3971, 0.3349, 0.3349, 0.3971, 0.3349, 0.3971, 0.3971, 0.3349, 0.3349, 0.3971, 0.25, 0.4198, 0.25, 0.4198, 0.3349, 0.3971, 0.4198, 0.25, 0.3971, 0.3349, 0.3971, 0.3349, 0.4198, 0.25, 0.3349, 0.3971, 0.3971, 0.3349, 0.3971, 0.3349, 0.3349, 0.3971, 0.25, 0.4198, 0.3349, 0.3971, 0.3349, 0.3971, 0.25, 0.4198, 0.3971, 0.3349, 0.4198, 0.25, 0.4198, 0.25, 0.3971, 0.3349, 0.08016, 0.25, 0.1029, 0.1651, 0.1029, 0.1651, 0.08016, 0.25, 0.3349, 0.3971, 0.25, 0.4198, 0.25, 0.4198, 0.3349, 0.3971, 0.25, 0.08016, 0.3349, 0.1029, 0.3349, 0.1029, 0.25, 0.08016, 0.1029, 0.1651, 0.08016, 0.25, 0.08016, 0.25, 0.1029, 0.1651, 0.25, 0.4198, 0.3349, 0.3971, 0.3349, 0.3971, 0.25, 0.4198, 0.3349, 0.1029, 0.25, 0.08016, 0.25, 0.08016, 0.3349, 0.1029, 0.25, 0.08016, 0.3349, 0.1029, 0.3349, 0.1029, 0.25, 0.08016, 0.1651, 0.3971, 0.1029, 0.3349, 0.1029, 0.3349, 0.1651, 0.3971, 0.25, 0.08016, 0.3349, 0.1029, 0.3349, 0.1029, 0.25, 0.08016, 0.3349, 0.1029, 0.25, 0.08016, 0.25, 0.08016, 0.3349, 0.1029, 0.1029, 0.3349, 0.1651, 0.3971, 0.1651, 0.3971, 0.1029, 0.3349, 0.3349, 0.1029, 0.25, 0.08016, 0.25, 0.08016, 0.3349, 0.1029, 0.4198, 0.25, 0.3971, 0.3349, 0.3971, 0.3349, 0.4198, 0.25, 0.1651, 0.3971, 0.1029, 0.3349, 0.1029, 0.3349, 0.1651, 0.3971, 0.08016, 0.25, 0.1029, 0.1651, 0.1029, 0.1651, 0.08016, 0.25, 0.3971, 0.3349, 0.4198, 0.25, 0.4198, 0.25, 0.3971, 0.3349, 0.1029, 0.3349, 0.1651, 0.3971, 0.1651, 0.3971, 0.1029, 0.3349, 0.1029, 0.1651, 0.08016, 0.25, 0.08016, 0.25, 0.1029, 0.1651, 0.1029, 0.3349, 0.08016, 0.25, 0.08016, 0.25, 0.1029, 0.3349, 0.3971, 0.1651, 0.4198, 0.25, 0.4198, 0.25, 0.3971, 0.1651, 0.08016, 0.25, 0.1029, 0.1651, 0.1029, 0.1651, 0.08016, 0.25, 0.08016, 0.25, 0.1029, 0.3349, 0.1029, 0.3349, 0.08016, 0.25, 0.4198, 0.25, 0.3971, 0.1651, 0.3971, 0.1651, 0.4198, 0.25, 0.1029, 0.1651, 0.08016, 0.25, 0.08016, 0.25, 0.1029, 0.1651, 0.3971, 0.1651, 0.4198, 0.25, 0.4198, 0.25, 0.3971, 0.1651, 0.3971, 0.3349, 0.3349, 0.3971, 0.3349, 0.3971, 0.3971, 0.3349, 0.4198, 0.25, 0.3971, 0.1651, 0.3971, 0.1651, 0.4198, 0.25, 0.3349, 0.3971, 0.3971, 0.3349, 0.3971, 0.3349, 0.3349, 0.3971, 0.1651, 0.1029, 0.25, 0.08016, 0.25, 0.08016, 0.1651, 0.1029])
me_oil_bottle.use_remesh_fix_poles = True
me_oil_bottle.use_remesh_preserve_attributes = False
me_oil_bottle.use_mirror_vertex_groups = False
me_oil_bottle.update()
me_cap = bpy.data.meshes.new('Cap')
me_cap.from_pydata([(0.1033, 0.1789, 0.08963), (1.129e-09, 0.2066, 0.08963), (0.1789, 0.1033, 0.08963), (0.2066, 2.149e-08, 0.08963), (0.1789, -0.1033, 0.08963), (0.1033, -0.1789, 0.08963), (2.283e-08, -0.2066, 0.08963), (-0.1033, -0.1789, 0.08963), (-0.1789, -0.1033, 0.08963), (-0.2066, -6.591e-08, 0.08963), (-0.1789, 0.1033, 0.08963), (-0.1033, 0.1789, 0.08963), (0.09177, 0.1589, -0.09228), (2.35e-08, 0.1835, -0.09228), (0.1589, 0.09177, -0.09228), (0.1835, 2.611e-08, -0.09228), (0.1589, -0.09177, -0.09228), (0.09177, -0.1589, -0.09228), (3.738e-08, -0.1835, -0.09228), (-0.09177, -0.1589, -0.09228), (-0.1589, -0.09177, -0.09228), (-0.1835, -5.312e-08, -0.09228), (-0.1589, 0.09177, -0.09228), (-0.09177, 0.1589, -0.09228), (0.1033, 0.1789, -0.09228), (1.711e-08, 0.2066, -0.09228), (0.1789, 0.1033, -0.09228), (0.2066, 2.149e-08, -0.09228), (0.1789, -0.1033, -0.09228), (0.1033, -0.1789, -0.09228), (3.88e-08, -0.2066, -0.09228), (-0.1033, -0.1789, -0.09228), (-0.1789, -0.1033, -0.09228), (-0.2066, -6.591e-08, -0.09228), (-0.1789, 0.1033, -0.09228), (-0.1033, 0.1789, -0.09228), (0.09177, 0.1589, 0.07536), (2.35e-08, 0.1835, 0.07536), (0.1589, 0.09177, 0.07536), (0.1835, 2.611e-08, 0.07536), (0.1589, -0.09177, 0.07536), (0.09177, -0.1589, 0.07536), (3.738e-08, -0.1835, 0.07536), (-0.09177, -0.1589, 0.07536), (-0.1589, -0.09177, 0.07536), (-0.1835, -5.312e-08, 0.07536), (-0.1589, 0.09177, 0.07536), (-0.09177, 0.1589, 0.07536), (0.09168, 0.1588, 0.06964), (1.129e-09, 0.1834, 0.06964), (0.1588, 0.09168, 0.06964), (0.1834, 2.149e-08, 0.06964), (0.1588, -0.09168, 0.06964), (0.09168, -0.1588, 0.06964), (2.283e-08, -0.1834, 0.06964), (-0.09168, -0.1588, 0.06964), (-0.1588, -0.09168, 0.06964), (-0.1834, -6.591e-08, 0.06964), (-0.1588, 0.09168, 0.06964), (-0.09168, 0.1588, 0.06964), (0.1021, 0.1769, -0.06727), (2.35e-08, 0.2043, -0.06727), (0.1769, 0.1021, -0.06727), (0.2043, 2.611e-08, -0.06727), (0.1769, -0.1021, -0.06727), (0.1021, -0.1769, -0.06727), (3.738e-08, -0.2043, -0.06727), (-0.1021, -0.1769, -0.06727), (-0.1769, -0.1021, -0.06727), (-0.2043, -5.312e-08, -0.06727), (-0.1769, 0.1021, -0.06727), (-0.1021, 0.1769, -0.06727), (0.1034, 0.179, 0.09534), (2.35e-08, 0.2067, 0.09534), (0.179, 0.1034, 0.09534), (0.2067, 2.611e-08, 0.09534), (0.179, -0.1034, 0.09534), (0.1034, -0.179, 0.09534), (3.738e-08, -0.2067, 0.09534), (-0.1034, -0.179, 0.09534), (-0.179, -0.1034, 0.09534), (-0.2067, -5.312e-08, 0.09534), (-0.179, 0.1034, 0.09534), (-0.1034, 0.179, 0.09534), (2.35e-08, 0.1835, -0.07946), (2.35e-08, 0.1835, -0.06235), (-0.09177, 0.1589, -0.06235), (-0.09177, 0.1589, -0.07946), (0.1589, 0.09177, -0.07946), (0.1589, 0.09177, -0.06235), (0.09177, 0.1589, -0.06235), (0.09177, 0.1589, -0.07946), (-0.1835, -5.312e-08, -0.07946), (-0.1835, -5.312e-08, -0.06235), (-0.1589, -0.09177, -0.06235), (-0.1589, -0.09177, -0.07946), (3.738e-08, -0.1835, -0.07946), (3.738e-08, -0.1835, -0.06235), (0.09177, -0.1589, -0.06235), (0.09177, -0.1589, -0.07946), (0.1835, 2.611e-08, -0.07946), (0.1835, 2.611e-08, -0.06235), (-0.1589, 0.09177, -0.07946), (-0.1589, 0.09177, -0.06235), (-0.09177, -0.1589, -0.07946), (-0.09177, -0.1589, -0.06235), (0.1589, -0.09177, -0.07946), (0.1589, -0.09177, -0.06235), (2.35e-08, 0.1835, -0.02274), (2.35e-08, 0.1835, -0.006186), (0.1589, 0.09177, -0.02274), (0.1589, 0.09177, -0.006186), (-0.1835, -5.312e-08, -0.02274), (-0.1835, -5.312e-08, -0.006186), (3.738e-08, -0.1835, -0.02274), (3.738e-08, -0.1835, -0.006186), (0.1835, 2.611e-08, -0.02274), (0.1835, 2.611e-08, -0.006186), (-0.1589, 0.09177, -0.02274), (-0.1589, 0.09177, -0.006186), (-0.09177, -0.1589, -0.02274), (-0.09177, -0.1589, -0.006186), (0.1589, -0.09177, -0.02274), (0.1589, -0.09177, -0.006186), (-0.09177, 0.1589, -0.006186), (-0.09177, 0.1589, -0.02274), (0.09177, 0.1589, -0.006186), (0.09177, 0.1589, -0.02274), (-0.1589, -0.09177, -0.006186), (-0.1589, -0.09177, -0.02274), (0.09177, -0.1589, -0.006186), (0.09177, -0.1589, -0.02274), (-0.09177, 0.1589, -0.04357), (-0.09177, 0.1589, -0.06278), (0.09177, 0.1589, -0.04357), (0.09177, 0.1589, -0.06278), (-0.1589, -0.09177, -0.04357), (-0.1589, -0.09177, -0.06278), (0.09177, -0.1589, -0.04357), (0.09177, -0.1589, -0.06278), (2.35e-08, 0.1835, -0.06278), (2.35e-08, 0.1835, -0.04357), (0.1589, 0.09177, -0.06278), (0.1589, 0.09177, -0.04357), (-0.1835, -5.312e-08, -0.06278), (-0.1835, -5.312e-08, -0.04357), (3.738e-08, -0.1835, -0.06278), (3.738e-08, -0.1835, -0.04357), (0.1835, 2.611e-08, -0.06278), (0.1835, 2.611e-08, -0.04357), (-0.1589, 0.09177, -0.06278), (-0.1589, 0.09177, -0.04357), (-0.09177, -0.1589, -0.06278), (-0.09177, -0.1589, -0.04357), (0.1589, -0.09177, -0.06278), (0.1589, -0.09177, -0.04357), (2.35e-08, 0.1835, 0.03642), (0.1589, 0.09177, 0.03642), (-0.1835, -5.312e-08, 0.03642), (3.738e-08, -0.1835, 0.03642), (0.1835, 2.611e-08, 0.03642), (-0.1589, 0.09177, 0.03642), (-0.09177, -0.1589, 0.03642), (0.1589, -0.09177, 0.03642), (-0.09177, 0.1589, 0.03642), (0.09177, 0.1589, 0.03642), (-0.1589, -0.09177, 0.03642), (0.09177, -0.1589, 0.03642), (0.08087, 0.1401, -0.09228), (2.125e-08, 0.1617, -0.09228), (0.1401, 0.08087, -0.09228), (0.1617, 2.328e-08, -0.09228), (0.1401, -0.08087, -0.09228), (0.08087, -0.1401, -0.09228), (3.348e-08, -0.1617, -0.09228), (-0.08087, -0.1401, -0.09228), (-0.1401, -0.08087, -0.09228), (-0.1617, -4.654e-08, -0.09228), (-0.1401, 0.08087, -0.09228), (-0.08087, 0.1401, -0.09228), (-0.08087, 0.1401, -0.07946), (0.08087, 0.1401, -0.07946), (-0.1401, -0.08087, -0.07946), (0.08087, -0.1401, -0.07946), (2.125e-08, 0.1617, -0.07946), (0.1401, 0.08087, -0.07946), (-0.1617, -4.654e-08, -0.07946), (3.348e-08, -0.1617, -0.07946), (0.1617, 2.328e-08, -0.07946), (-0.1401, 0.08087, -0.07946), (-0.08087, -0.1401, -0.07946), (0.1401, -0.08087, -0.07946), (2.125e-08, 0.1617, -0.02274), (2.125e-08, 0.1617, -0.006186), (0.1401, 0.08087, -0.02274), (0.1401, 0.08087, -0.006186), (-0.1617, -4.654e-08, -0.02274), (-0.1617, -4.654e-08, -0.006186), (3.348e-08, -0.1617, -0.02274), (3.348e-08, -0.1617, -0.006186), (0.1617, 2.328e-08, -0.02274), (0.1617, 2.328e-08, -0.006186), (-0.1401, 0.08087, -0.02274), (-0.1401, 0.08087, -0.006186), (-0.08087, -0.1401, -0.02274), (-0.08087, -0.1401, -0.006186), (0.1401, -0.08087, -0.02274), (0.1401, -0.08087, -0.006186), (-0.08087, 0.1401, -0.006186), (-0.08087, 0.1401, -0.02274), (0.08087, 0.1401, -0.006186), (0.08087, 0.1401, -0.02274), (-0.1401, -0.08087, -0.006186), (-0.1401, -0.08087, -0.02274), (0.08087, -0.1401, -0.006186), (0.08087, -0.1401, -0.02274), (-0.08087, 0.1401, -0.04357), (-0.08087, 0.1401, -0.06278), (0.08087, 0.1401, -0.04357), (0.08087, 0.1401, -0.06278), (-0.1401, -0.08087, -0.04357), (-0.1401, -0.08087, -0.06278), (0.08087, -0.1401, -0.04357), (0.08087, -0.1401, -0.06278), (2.125e-08, 0.1617, -0.06278), (2.125e-08, 0.1617, -0.04357), (0.1401, 0.08087, -0.06278), (0.1401, 0.08087, -0.04357), (-0.1617, -4.654e-08, -0.06278), (-0.1617, -4.654e-08, -0.04357), (3.348e-08, -0.1617, -0.06278), (3.348e-08, -0.1617, -0.04357), (0.1617, 2.328e-08, -0.06278), (0.1617, 2.328e-08, -0.04357), (-0.1401, 0.08087, -0.06278), (-0.1401, 0.08087, -0.04357), (-0.08087, -0.1401, -0.06278), (-0.08087, -0.1401, -0.04357), (0.1401, -0.08087, -0.06278), (0.1401, -0.08087, -0.04357)], [], [(0, 1, 11, 10, 9, 8, 7, 6, 5, 4, 3, 2), (164, 156, 37, 47), (3, 4, 28, 27), (10, 11, 35, 34), (1, 0, 24, 25), (7, 8, 32, 31), (4, 5, 29, 28), (11, 1, 25, 35), (0, 2, 26, 24), (8, 9, 33, 32), (5, 6, 30, 29), (2, 3, 27, 26), (9, 10, 34, 33), (6, 7, 31, 30), (12, 13, 25, 24), (14, 12, 24, 26), (15, 14, 26, 27), (16, 15, 27, 28), (17, 16, 28, 29), (18, 17, 29, 30), (19, 18, 30, 31), (20, 19, 31, 32), (21, 20, 32, 33), (22, 21, 33, 34), (23, 22, 34, 35), (13, 23, 35, 25), (36, 38, 39, 40, 41, 42, 43, 44, 45, 46, 47, 37), (165, 157, 38, 36), (166, 158, 45, 44), (167, 159, 42, 41), (157, 160, 39, 38), (158, 161, 46, 45), (159, 162, 43, 42), (160, 163, 40, 39), (161, 164, 47, 46), (156, 165, 36, 37), (162, 166, 44, 43), (163, 167, 41, 40), (48, 50, 51, 52, 53, 54, 55, 56, 57, 58, 59, 49), (71, 83, 73, 61), (65, 53, 52, 64), (61, 49, 59, 71), (62, 50, 48, 60), (69, 57, 56, 68), (66, 54, 53, 65), (63, 51, 50, 62), (70, 58, 57, 69), (67, 55, 54, 66), (64, 52, 51, 63), (71, 59, 58, 70), (68, 56, 55, 67), (72, 73, 83, 82, 81, 80, 79, 78, 77, 76, 75, 74), (60, 72, 74, 62), (68, 80, 81, 69), (65, 77, 78, 66), (62, 74, 75, 63), (69, 81, 82, 70), (66, 78, 79, 67), (63, 75, 76, 64), (70, 82, 83, 71), (61, 73, 72, 60), (67, 79, 80, 68), (64, 76, 77, 65), (60, 48, 49, 61), (146, 152, 236, 230), (106, 99, 98, 107), (16, 17, 173, 172), (104, 95, 94, 105), (124, 119, 203, 208), (84, 91, 90, 85), (151, 145, 229, 235), (102, 87, 86, 103), (95, 104, 190, 182), (100, 106, 107, 101), (15, 16, 172, 171), (96, 104, 105, 97), (118, 125, 209, 202), (92, 102, 103, 93), (144, 150, 234, 228), (88, 100, 101, 89), (14, 15, 171, 170), (99, 96, 97, 98), (126, 109, 193, 210), (95, 92, 93, 94), (149, 143, 227, 233), (91, 88, 89, 90), (99, 106, 191, 183), (87, 84, 85, 86), (155, 138, 131, 122), (12, 14, 170, 168), (153, 136, 129, 120), (108, 127, 211, 192), (141, 134, 127, 108), (142, 148, 232, 226), (151, 132, 125, 118), (13, 12, 168, 169), (149, 155, 122, 116), (128, 121, 205, 212), (147, 153, 120, 114), (147, 138, 222, 231), (145, 151, 118, 112), (120, 129, 213, 204), (143, 149, 116, 110), (139, 146, 230, 223), (138, 147, 114, 131), (130, 123, 207, 214), (136, 145, 112, 129), (145, 136, 220, 229), (134, 143, 110, 127), (84, 87, 180, 184), (132, 141, 108, 125), (122, 131, 215, 206), (86, 85, 140, 133), (137, 144, 228, 221), (90, 89, 142, 135), (143, 134, 218, 227), (94, 93, 144, 137), (88, 91, 181, 185), (98, 97, 146, 139), (135, 142, 226, 219), (89, 101, 148, 142), (109, 124, 208, 193), (93, 103, 150, 144), (141, 132, 216, 225), (97, 105, 152, 146), (92, 95, 182, 186), (101, 107, 154, 148), (125, 108, 192, 209), (103, 86, 133, 150), (133, 140, 224, 217), (85, 90, 135, 140), (111, 126, 210, 195), (105, 94, 137, 152), (96, 99, 183, 187), (107, 98, 139, 154), (127, 110, 194, 211), (123, 130, 167, 163), (121, 128, 166, 162), (109, 126, 165, 156), (119, 124, 164, 161), (117, 123, 163, 160), (115, 121, 162, 159), (113, 119, 161, 158), (111, 117, 160, 157), (130, 115, 159, 167), (128, 113, 158, 166), (126, 111, 157, 165), (124, 109, 156, 164), (172, 173, 183, 191), (175, 176, 182, 190), (169, 168, 181, 184), (178, 179, 180, 189), (171, 172, 191, 188), (174, 175, 190, 187), (177, 178, 189, 186), (170, 171, 188, 185), (173, 174, 187, 183), (176, 177, 186, 182), (168, 170, 185, 181), (179, 169, 184, 180), (206, 215, 214, 207), (204, 213, 212, 205), (192, 211, 210, 193), (202, 209, 208, 203), (200, 206, 207, 201), (198, 204, 205, 199), (196, 202, 203, 197), (194, 200, 201, 195), (215, 198, 199, 214), (213, 196, 197, 212), (211, 194, 195, 210), (209, 192, 193, 208), (217, 224, 225, 216), (219, 226, 227, 218), (221, 228, 229, 220), (223, 230, 231, 222), (226, 232, 233, 227), (228, 234, 235, 229), (230, 236, 237, 231), (232, 238, 239, 233), (234, 217, 216, 235), (224, 219, 218, 225), (236, 221, 220, 237), (238, 223, 222, 239), (116, 122, 206, 200), (91, 84, 184, 181), (17, 18, 174, 173), (153, 147, 231, 237), (123, 117, 201, 207), (18, 19, 175, 174), (148, 154, 238, 232), (114, 120, 204, 198), (19, 20, 176, 175), (87, 102, 189, 180), (155, 149, 233, 239), (121, 115, 199, 205), (20, 21, 177, 176), (150, 133, 217, 234), (112, 118, 202, 196), (21, 22, 178, 177), (106, 100, 188, 191), (132, 151, 235, 216), (119, 113, 197, 203), (22, 23, 179, 178), (140, 135, 219, 224), (110, 116, 200, 194), (23, 13, 169, 179), (104, 96, 187, 190), (134, 141, 225, 218), (117, 111, 195, 201), (152, 137, 221, 236), (131, 114, 198, 215), (102, 92, 186, 189), (136, 153, 237, 220), (115, 130, 214, 199), (154, 139, 223, 238), (129, 112, 196, 213), (100, 88, 185, 188), (138, 155, 239, 222), (113, 128, 212, 197)])
me_cap.polygons.foreach_set('use_smooth', [True] * 220)
_uv = me_cap.uv_layers.new(name='UVMap')
_uv.uv.foreach_set('vector', [0.0, 0.0, 0.0, 0.0, 0.0, 0.0, 0.0, 0.0, 0.0, 0.0, 0.0, 0.0, 0.0, 0.0, 0.0, 0.0, 0.0, 0.0, 0.0, 0.0, 0.0, 0.0, 0.0, 0.0, 0.0, 0.0, 0.0, 0.0, 0.0, 0.0, 0.0, 0.0, 0.0, 0.0, 0.0, 0.0, 0.0, 0.0, 0.0, 0.0, 0.0, 0.0, 0.0, 0.0, 0.0, 0.0, 0.0, 0.0, 0.0, 0.0, 0.0, 0.0, 0.0, 0.0, 0.0, 0.0, 0.0, 0.0, 0.0, 0.0, 0.0, 0.0, 0.0, 0.0, 0.0, 0.0, 0.0, 0.0, 0.0, 0.0, 0.0, 0.0, 0.0, 0.0, 0.0, 0.0, 0.0, 0.0, 0.0, 0.0, 0.0, 0.0, 0.0, 0.0, 0.0, 0.0, 0.0, 0.0, 0.0, 0.0, 0.0, 0.0, 0.0, 0.0, 0.0, 0.0, 0.0, 0.0, 0.0, 0.0, 0.0, 0.0, 0.0, 0.0, 0.0, 0.0, 0.0, 0.0, 0.0, 0.0, 0.0, 0.0, 0.0, 0.0, 0.0, 0.0, 0.0, 0.0, 0.0, 0.0, 0.0, 0.0, 0.0, 0.0, 0.0, 0.0, 0.0, 0.0, 0.0, 0.0, 0.0, 0.0, 0.0, 0.0, 0.0, 0.0, 0.0, 0.0, 0.0, 0.0, 0.0, 0.0, 0.0, 0.0, 0.0, 0.0, 0.0, 0.0, 0.0, 0.0, 0.0, 0.0, 0.0, 0.0, 0.0, 0.0, 0.0, 0.0, 0.0, 0.0, 0.0, 0.0, 0.0, 0.0, 0.0, 0.0, 0.0, 0.0, 0.0, 0.0, 0.0, 0.0, 0.0, 0.0, 0.0, 0.0, 0.0, 0.0, 0.0, 0.0, 0.0, 0.0, 0.0, 0.0, 0.0, 0.0, 0.0, 0.0, 0.0, 0.0, 0.0, 0.0, 0.0, 0.0, 0.0, 0.0, 0.0, 0.0, 0.0, 0.0, 0.0, 0.0, 0.0, 0.0, 0.0, 0.0, 0.0, 0.0, 0.0, 0.0, 0.0, 0.0, 0.0, 0.0, 0.0, 0.0, 0.0, 0.0, 0.0, 0.0, 0.0, 0.0, 0.0, 0.0, 0.0, 0.0, 0.0, 0.0, 0.0, 0.0, 0.0, 0.0, 0.0, 0.0, 0.0, 0.0, 0.0, 0.0, 0.0, 0.0, 0.0, 0.0, 0.0, 0.0, 0.0, 0.0, 0.0, 0.0, 0.0, 0.0, 0.0, 0.0, 0.0, 0.0, 0.0, 0.0, 0.0, 0.0, 0.0, 0.0, 0.0, 0.0, 0.0, 0.0, 0.0, 0.0, 0.0, 0.0, 0.0, 0.0, 0.0, 0.0, 0.0, 0.0, 0.0, 0.0, 0.0, 0.0, 0.0, 0.0, 0.0, 0.0, 0.0, 0.0, 0.0, 0.0, 0.0, 0.0, 0.0, 0.0, 0.0, 0.0, 0.0, 0.0, 0.0, 0.0, 0.0, 0.0, 0.0, 0.0, 0.0, 0.0, 0.0, 0.0, 0.0, 0.0, 0.0, 0.0, 0.0, 0.0, 0.0, 0.0, 0.0, 0.0, 0.0, 0.0, 0.0, 0.0, 0.0, 0.0, 0.0, 0.0, 0.0, 0.0, 0.0, 0.0, 0.0, 0.0, 0.0, 0.0, 0.0, 0.0, 0.0, 0.0, 0.0, 0.0, 0.0, 0.0, 0.0, 0.0, 0.0, 0.0, 0.0, 0.0, 0.0, 0.0, 0.0, 0.0, 0.0, 0.0, 0.0, 0.0, 0.0, 0.0, 0.0, 0.0, 0.0, 0.0, 0.0, 0.0, 0.0, 0.0, 0.0, 0.0, 0.0, 0.0, 0.0, 0.0, 0.0, 0.0, 0.0, 0.0, 0.0, 0.0, 0.0, 0.0, 0.0, 0.0, 0.0, 0.0, 0.0, 0.0, 0.0, 0.0, 0.0, 0.0, 0.0, 0.0, 0.0, 0.0, 0.0, 0.0, 0.0, 0.0, 0.0, 0.0, 0.0, 0.0, 0.0, 0.0, 0.0, 0.0, 0.0, 0.0, 0.0, 0.0, 0.0, 0.0, 0.0, 0.0, 0.0, 0.0, 0.0, 0.0, 0.0, 0.0, 0.0, 0.0, 0.0, 0.0, 0.0, 0.0, 0.0, 0.0, 0.0, 0.0, 0.0, 0.0, 0.0, 0.0, 0.0, 0.0, 0.0, 0.0, 0.0, 0.0, 0.0, 0.0, 0.0, 0.0, 0.0, 0.0, 0.0, 0.0, 0.0, 0.0, 0.0, 0.0, 0.0, 0.0, 0.0, 0.0, 0.0, 0.0, 0.0, 0.0, 0.0, 0.0, 0.0, 0.0, 0.0, 0.0, 0.0, 0.0, 0.0, 0.0, 0.0, 0.0, 0.0, 0.0, 0.0, 0.0, 0.0, 0.0, 0.0, 0.0, 0.0, 0.0, 0.0, 0.0, 0.0, 0.0, 0.0, 0.0, 0.0, 0.0, 0.0, 0.0, 0.0, 0.0, 0.0, 0.0, 0.0, 0.0, 0.0, 0.0, 0.0, 0.0, 0.0, 0.0, 0.0, 0.0, 0.0, 0.0, 0.0, 0.0, 0.0, 0.0, 0.0, 0.0, 0.0, 0.0, 0.0, 0.0, 0.0, 0.0, 0.0, 0.0, 0.0, 0.0, 0.0, 0.0, 0.0, 0.0, 0.0, 0.0, 0.0, 0.0, 0.0, 0.0, 0.0, 0.0, 0.0, 0.0, 0.0, 0.0, 0.0, 0.0, 0.0, 0.0, 0.0, 0.0, 0.0, 0.0, 0.0, 0.0, 0.0, 0.0, 0.0, 0.0, 0.0, 0.0, 0.0, 0.0, 0.0, 0.0, 0.0, 0.0, 0.0, 0.0, 0.0, 0.0, 0.0, 0.0, 0.0, 0.0, 0.0, 0.0, 0.0, 0.0, 0.0, 0.0, 0.0, 0.0, 0.0, 0.0, 0.0, 0.0, 0.0, 0.0, 0.0, 0.0, 0.0, 0.0, 0.0, 0.0, 0.0, 0.0, 0.0, 0.0, 0.0, 0.0, 0.0, 0.0, 0.0, 0.0, 0.0, 0.0, 0.0, 0.0, 0.0, 0.0, 0.0, 0.0, 0.0, 0.0, 0.0, 0.0, 0.0, 0.0, 0.0, 0.0, 0.0, 0.0, 0.0, 0.0, 0.0, 0.0, 0.0, 0.0, 0.0, 0.0, 0.0, 0.0, 0.0, 0.0, 0.0, 0.0, 0.0, 0.0, 0.0, 0.0, 0.0, 0.0, 0.0, 0.0, 0.0, 0.0, 0.0, 0.0, 0.0, 0.0, 0.0, 0.0, 0.0, 0.0, 0.0, 0.0, 0.0, 0.0, 0.0, 0.0, 0.0, 0.0, 0.0, 0.0, 0.0, 0.0, 0.0, 0.0, 0.0, 0.0, 0.0, 0.0, 0.0, 0.0, 0.0, 0.0, 0.0, 0.0, 0.0, 0.0, 0.0, 0.0, 0.0, 0.0, 0.0, 0.0, 0.0, 0.0, 0.0, 0.0, 0.0, 0.0, 0.0, 0.0, 0.0, 0.0, 0.0, 0.0, 0.0, 0.0, 0.0, 0.0, 0.0, 0.0, 0.0, 0.0, 0.0, 0.0, 0.0, 0.0, 0.0, 0.0, 0.0, 0.0, 0.0, 0.0, 0.0, 0.0, 0.0, 0.0, 0.0, 0.0, 0.0, 0.0, 0.0, 0.0, 0.0, 0.0, 0.0, 0.0, 0.0, 0.0, 0.0, 0.0, 0.0, 0.0, 0.0, 0.0, 0.0, 0.0, 0.0, 0.0, 0.0, 0.0, 0.0, 0.0, 0.0, 0.0, 0.0, 0.0, 0.0, 0.0, 0.0, 0.0, 0.0, 0.0, 0.0, 0.0, 0.0, 0.0, 0.0, 0.0, 0.0, 0.0, 0.0, 0.0, 0.0, 0.0, 0.0, 0.0, 0.0, 0.0, 0.0, 0.0, 0.0, 0.0, 0.0, 0.0, 0.0, 0.0, 0.0, 0.0, 0.0, 0.0, 0.0, 0.0, 0.0, 0.0, 0.0, 0.0, 0.0, 0.0, 0.0, 0.0, 0.0, 0.0, 0.0, 0.0, 0.0, 0.0, 0.0, 0.0, 0.0, 0.0, 0.0, 0.0, 0.0, 0.0, 0.0, 0.0, 0.0, 0.0, 0.0, 0.0, 0.0, 0.0, 0.0, 0.0, 0.0, 0.0, 0.0, 0.0, 0.0, 0.0, 0.0, 0.0, 0.0, 0.0, 0.0, 0.0, 0.0, 0.0, 0.0, 0.0, 0.0, 0.0, 0.0, 0.0, 0.0, 0.0, 0.0, 0.0, 0.0, 0.0, 0.0, 0.0, 0.0, 0.0, 0.0, 0.0, 0.0, 0.0, 0.0, 0.0, 0.0, 0.0, 0.0, 0.0, 0.0, 0.0, 0.0, 0.0, 0.0, 0.0, 0.0, 0.0, 0.0, 0.0, 0.0, 0.0, 0.0, 0.0, 0.0, 0.0, 0.0, 0.0, 0.0, 0.0, 0.0, 0.0, 0.0, 0.0, 0.0, 0.0, 0.0, 0.0, 0.0, 0.0, 0.0, 0.0, 0.0, 0.0, 0.0, 0.0, 0.0, 0.0, 0.0, 0.0, 0.0, 0.0, 0.0, 0.0, 0.0, 0.0, 0.0, 0.0, 0.0, 0.0, 0.0, 0.0, 0.0, 0.0, 0.0, 0.0, 0.0, 0.0, 0.0, 0.0, 0.0, 0.0, 0.0, 0.0, 0.0, 0.0, 0.0, 0.0, 0.0, 0.0, 0.0, 0.0, 0.0, 0.0, 0.0, 0.0, 0.0, 0.0, 0.0, 0.0, 0.0, 0.0, 0.0, 0.0, 0.0, 0.0, 0.0, 0.0, 0.0, 0.0, 0.0, 0.0, 0.0, 0.0, 0.0, 0.0, 0.0, 0.0, 0.0, 0.0, 0.0, 0.0, 0.0, 0.0, 0.0, 0.0, 0.0, 0.0, 0.0, 0.0, 0.0, 0.0, 0.0, 0.0, 0.0, 0.0, 0.0, 0.0, 0.0, 0.0, 0.0, 0.0, 0.0, 0.0, 0.0, 0.0, 0.0, 0.0, 0.0, 0.0, 0.0, 0.0, 0.0, 0.0, 0.0, 0.0, 0.0, 0.0, 0.0, 0.0, 0.0, 0.0, 0.0, 0.0, 0.0, 0.0, 0.0, 0.0, 0.0, 0.0, 0.0, 0.0, 0.0, 0.0, 0.0, 0.0, 0.0, 0.0, 0.0, 0.0, 0.0, 0.0, 0.0, 0.0, 0.0, 0.0, 0.0, 0.0, 0.0, 0.0, 0.0, 0.0, 0.0, 0.0, 0.0, 0.0, 0.0, 0.0, 0.0, 0.0, 0.0, 0.0, 0.0, 0.0, 0.0, 0.0, 0.0, 0.0, 0.0, 0.0, 0.0, 0.0, 0.0, 0.0, 0.0, 0.0, 0.0, 0.0, 0.0, 0.0, 0.0, 0.0, 0.0, 0.0, 0.0, 0.0, 0.0, 0.0, 0.0, 0.0, 0.0, 0.0, 0.0, 0.0, 0.0, 0.0, 0.0, 0.0, 0.0, 0.0, 0.0, 0.0, 0.0, 0.0, 0.0, 0.0, 0.0, 0.0, 0.0, 0.0, 0.0, 0.0, 0.0, 0.0, 0.0, 0.0, 0.0, 0.0, 0.0, 0.0, 0.0, 0.0, 0.0, 0.0, 0.0, 0.0, 0.0, 0.0, 0.0, 0.0, 0.0, 0.0, 0.0, 0.0, 0.0, 0.0, 0.0, 0.0, 0.0, 0.0, 0.0, 0.0, 0.0, 0.0, 0.0, 0.0, 0.0, 0.0, 0.0, 0.0, 0.0, 0.0, 0.0, 0.0, 0.0, 0.0, 0.0, 0.0, 0.0, 0.0, 0.0, 0.0, 0.0, 0.0, 0.0, 0.0, 0.0, 0.0, 0.0, 0.0, 0.0, 0.0, 0.0, 0.0, 0.0, 0.0, 0.0, 0.0, 0.0, 0.0, 0.0, 0.0, 0.0, 0.0, 0.0, 0.0, 0.0, 0.0, 0.0, 0.0, 0.0, 0.0, 0.0, 0.0, 0.0, 0.0, 0.0, 0.0, 0.0, 0.0, 0.0, 0.0, 0.0, 0.0, 0.0, 0.0, 0.0, 0.0, 0.0, 0.0, 0.0, 0.0, 0.0, 0.0, 0.0, 0.0, 0.0, 0.0, 0.0, 0.0, 0.0, 0.0, 0.0, 0.0, 0.0, 0.0, 0.0, 0.0, 0.0, 0.0, 0.0, 0.0, 0.0, 0.0, 0.0, 0.0, 0.0, 0.0, 0.0, 0.0, 0.0, 0.0, 0.0, 0.0, 0.0, 0.0, 0.0, 0.0, 0.0, 0.0, 0.0, 0.0, 0.0, 0.0, 0.0, 0.0, 0.0, 0.0, 0.0, 0.0, 0.0, 0.0, 0.0, 0.0, 0.0, 0.0, 0.0, 0.0, 0.0, 0.0, 0.0, 0.0, 0.0, 0.0, 0.0, 0.0, 0.0, 0.0, 0.0, 0.0, 0.0, 0.0, 0.0, 0.0, 0.0, 0.0, 0.0, 0.0, 0.0, 0.0, 0.0, 0.0, 0.0, 0.0, 0.0, 0.0, 0.0, 0.0, 0.0, 0.0, 0.0, 0.0, 0.0, 0.0, 0.0, 0.0, 0.0, 0.0, 0.0, 0.0, 0.0, 0.0, 0.0, 0.0, 0.0, 0.0, 0.0, 0.0, 0.0, 0.0, 0.0, 0.0, 0.0, 0.0, 0.0, 0.0, 0.0, 0.0, 0.0, 0.0, 0.0, 0.0, 0.0, 0.0, 0.0, 0.0, 0.0, 0.0, 0.0, 0.0, 0.0, 0.0, 0.0, 0.0, 0.0, 0.0, 0.0, 0.0, 0.0, 0.0, 0.0, 0.0, 0.0, 0.0, 0.0, 0.0, 0.0, 0.0, 0.0, 0.0, 0.0, 0.0, 0.0, 0.0, 0.0, 0.0, 0.0, 0.0, 0.0, 0.0, 0.0, 0.0, 0.0, 0.0, 0.0, 0.0, 0.0, 0.0, 0.0, 0.0, 0.0, 0.0, 0.0, 0.0, 0.0, 0.0, 0.0, 0.0, 0.0, 0.0, 0.0, 0.0, 0.0, 0.0, 0.0, 0.0, 0.0, 0.0, 0.0, 0.0, 0.0, 0.0, 0.0, 0.0, 0.0, 0.0, 0.0, 0.0, 0.0, 0.0, 0.0, 0.0, 0.0, 0.0, 0.0, 0.0, 0.0, 0.0, 0.0, 0.0, 0.0, 0.0, 0.0, 0.0, 0.0, 0.0, 0.0, 0.0, 0.0, 0.0, 0.0, 0.0, 0.0, 0.0, 0.0, 0.0, 0.0, 0.0, 0.0, 0.0, 0.0, 0.0, 0.0, 0.0, 0.0, 0.0, 0.0, 0.0, 0.0, 0.0, 0.0, 0.0, 0.0, 0.0, 0.0, 0.0, 0.0, 0.0, 0.0, 0.0, 0.0, 0.0, 0.0, 0.0, 0.0, 0.0, 0.0, 0.0, 0.0, 0.0, 0.0, 0.0, 0.0, 0.0, 0.0, 0.0, 0.0, 0.0, 0.0, 0.0, 0.0, 0.0, 0.0, 0.0, 0.0, 0.0, 0.0, 0.0, 0.0, 0.0, 0.0, 0.0, 0.0, 0.0, 0.0, 0.0, 0.0, 0.0, 0.0, 0.0, 0.0, 0.0, 0.0, 0.0, 0.0, 0.0, 0.0, 0.0, 0.0, 0.0, 0.0, 0.0, 0.0, 0.0, 0.0, 0.0, 0.0, 0.0, 0.0, 0.0, 0.0, 0.0, 0.0, 0.0, 0.0, 0.0, 0.0, 0.0, 0.0, 0.0, 0.0, 0.0, 0.0, 0.0, 0.0, 0.0, 0.0, 0.0, 0.0, 0.0, 0.0, 0.0, 0.0, 0.0, 0.0, 0.0, 0.0, 0.0, 0.0, 0.0, 0.0, 0.0, 0.0, 0.0, 0.0, 0.0, 0.0, 0.0, 0.0, 0.0, 0.0, 0.0, 0.0, 0.0, 0.0, 0.0, 0.0, 0.0, 0.0, 0.0, 0.0, 0.0, 0.0, 0.0, 0.0, 0.0, 0.0, 0.0, 0.0, 0.0, 0.0, 0.0, 0.0, 0.0, 0.0, 0.0, 0.0, 0.0, 0.0, 0.0, 0.0, 0.0, 0.0, 0.0, 0.0, 0.0, 0.0, 0.0, 0.0, 0.0, 0.0, 0.0, 0.0, 0.0, 0.0, 0.0, 0.0, 0.0, 0.0, 0.0, 0.0, 0.0, 0.0, 0.0, 0.0, 0.0, 0.0, 0.0, 0.0, 0.0, 0.0, 0.0, 0.0, 0.0, 0.0, 0.0, 0.0, 0.0, 0.0, 0.0, 0.0, 0.0, 0.0, 0.0, 0.0, 0.0, 0.0, 0.0, 0.0, 0.0, 0.0, 0.0, 0.0, 0.0, 0.0, 0.0, 0.0, 0.0, 0.0, 0.0, 0.0, 0.0, 0.0, 0.0, 0.0, 0.0, 0.0, 0.0, 0.0, 0.0, 0.0, 0.0, 0.0, 0.0, 0.0, 0.0, 0.0, 0.0, 0.0, 0.0, 0.0, 0.0, 0.0, 0.0, 0.0, 0.0, 0.0, 0.0, 0.0, 0.0, 0.0, 0.0, 0.0, 0.0, 0.0, 0.0, 0.0, 0.0, 0.0, 0.0, 0.0, 0.0, 0.0, 0.0, 0.0, 0.0, 0.0, 0.0, 0.0, 0.0, 0.0, 0.0, 0.0, 0.0, 0.0, 0.0, 0.0, 0.0, 0.0, 0.0, 0.0, 0.0, 0.0, 0.0, 0.0, 0.0, 0.0, 0.0, 0.0, 0.0, 0.0, 0.0, 0.0, 0.0, 0.0, 0.0, 0.0, 0.0, 0.0, 0.0, 0.0, 0.0, 0.0, 0.0, 0.0, 0.0, 0.0, 0.0, 0.0, 0.0, 0.0, 0.0, 0.0, 0.0, 0.0, 0.0, 0.0, 0.0, 0.0, 0.0, 0.0, 0.0, 0.0, 0.0, 0.0, 0.0, 0.0, 0.0, 0.0, 0.0, 0.0, 0.0, 0.0, 0.0, 0.0, 0.0, 0.0, 0.0, 0.0, 0.0, 0.0, 0.0, 0.0, 0.0, 0.0, 0.0, 0.0, 0.0, 0.0, 0.0, 0.0, 0.0, 0.0, 0.0, 0.0, 0.0, 0.0, 0.0, 0.0, 0.0, 0.0, 0.0, 0.0, 0.0, 0.0, 0.0, 0.0, 0.0, 0.0, 0.0, 0.0, 0.0, 0.0, 0.0, 0.0, 0.0, 0.0, 0.0, 0.0, 0.0, 0.0, 0.0, 0.0, 0.0, 0.0, 0.0, 0.0, 0.0, 0.0, 0.0, 0.0, 0.0, 0.0, 0.0, 0.0, 0.0, 0.0, 0.0, 0.0, 0.0, 0.0, 0.0, 0.0, 0.0, 0.0, 0.0, 0.0, 0.0, 0.0, 0.0, 0.0, 0.0, 0.0, 0.0, 0.0, 0.0, 0.0, 0.0, 0.0, 0.0, 0.0, 0.0, 0.0, 0.0])
me_cap.use_remesh_fix_poles = True
me_cap.use_remesh_preserve_attributes = False
me_cap.use_mirror_vertex_groups = False
me_cap.update()

# ---- objects
ob_light = bpy.data.objects.new('Light', light_light)
ob_camera = bpy.data.objects.new('Camera', cam_camera)
ob_oil_bottle = bpy.data.objects.new('Oil_Bottle', me_oil_bottle)
ob_cap = bpy.data.objects.new('Cap', me_cap)

# ---- transforms, parenting, visibility, modifiers, constraints
ob_light.location = (4.076, 1.005, 5.904)
ob_light.rotation_euler = (0.6503, 0.05522, 1.866)
ob_light.lock_rotations_4d = False
ob_light.empty_display_type = 'ARROWS'
ob_light.color = (0.0, 0.0, 0.0, 0.0)
ob_light.lineart.crease_threshold = 0.0
ob_camera.location = (7.359, -6.926, 4.958)
ob_camera.rotation_euler = (1.109, 0.0, 0.8149)
ob_camera.lock_rotations_4d = False
ob_camera.empty_display_type = 'ARROWS'
ob_camera.color = (0.0, 0.0, 0.0, 0.0)
ob_camera.display_type = 'WIRE'
ob_camera.lineart.crease_threshold = 0.0
ob_oil_bottle.location = (0.0, 0.0, 0.0)
ob_oil_bottle.lineart.crease_threshold = 0.0
_m = ob_oil_bottle.modifiers.new('Solidify', 'SOLIDIFY')
_m.thickness = 0.022
_m.use_even_offset = True
_m = ob_oil_bottle.modifiers.new('Auto Smooth', 'NODES')
_m.node_group = ng_auto_smooth
_gi = [s.identifier for s in ng_auto_smooth.interface.items_tree if s.item_type == 'SOCKET' and s.in_out == 'INPUT']
_m[_gi[1]] = 0.6405  # Angle
ob_cap.location = (0.0, 0.0, 1.185)
ob_cap.rotation_euler = (0.0, 0.0, 4.194)
ob_cap.scale = (1.035, 1.035, 1.0)
ob_cap.lineart.crease_threshold = 0.0
_m = ob_cap.modifiers.new('Auto Smooth', 'NODES')
_m.node_group = ng_auto_smooth
_gi = [s.identifier for s in ng_auto_smooth.interface.items_tree if s.item_type == 'SOCKET' and s.in_out == 'INPUT']
_m[_gi[1]] = 0.6405  # Angle

# ---- collection membership
col_collection.objects.link(ob_light)
col_collection.objects.link(ob_camera)
col_collection.objects.link(ob_oil_bottle)
col_collection.objects.link(ob_cap)

# ---- scene / render settings (as saved in the file)
scene.camera = ob_camera
scene.frame_start = 1; scene.frame_end = 250; scene.frame_set(3)
scene.render.engine = 'BLENDER_EEVEE_NEXT'
scene.cycles.use_denoising = False
scene.cycles.samples = 128
scene.cycles.sampling_pattern = 'TABULATED_SOBOL'
scene.cycles.use_adaptive_sampling = False
scene.cycles.use_light_tree = False
scene.view_settings.view_transform = 'Filmic'
bpy.context.view_layer.update()
